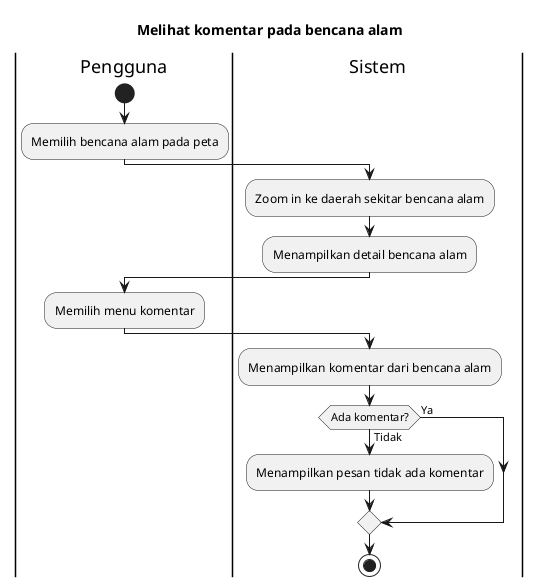

The diagram above was rendered by PlantUML. Its source (embedded in the PNG):
@startuml
title Melihat komentar pada bencana alam
 
|Pengguna|
start
:Memilih bencana alam pada peta;

|Sistem|
:Zoom in ke daerah sekitar bencana alam;
:Menampilkan detail bencana alam;

|Pengguna|
:Memilih menu komentar;

|Sistem|
:Menampilkan komentar dari bencana alam;

if (Ada komentar?) then (Tidak)
  :Menampilkan pesan tidak ada komentar;
else (Ya)
endif

stop
@enduml